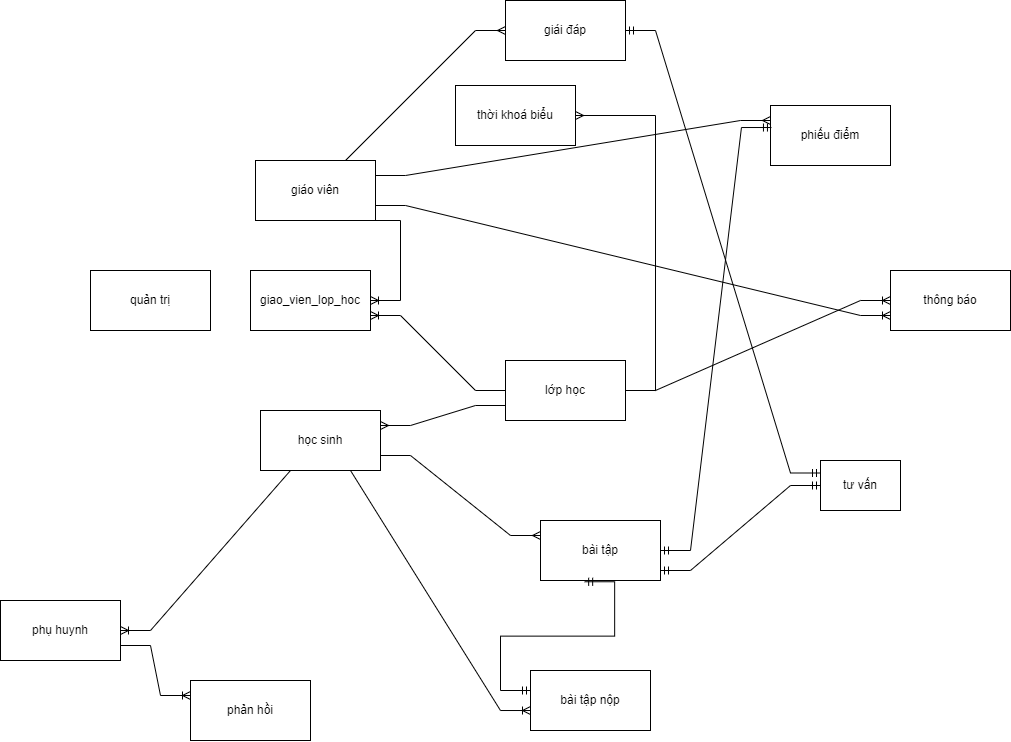

The diagram above was exported from draw.io. Its source (the exported page's mxGraphModel, read from the mxfile embedded in the PNG):
<mxGraphModel dx="5563" dy="1120" grid="1" gridSize="10" guides="1" tooltips="1" connect="1" arrows="1" fold="1" page="1" pageScale="1" pageWidth="850" pageHeight="1100" math="0" shadow="0">
  <root>
    <mxCell id="0" />
    <mxCell id="1" parent="0" />
    <mxCell id="2" value="giáo viên" style="rounded=0;whiteSpace=wrap;html=1;" vertex="1" parent="1">
      <mxGeometry x="5525" y="1320" width="120" height="60" as="geometry" />
    </mxCell>
    <mxCell id="3" value="học sinh" style="rounded=0;whiteSpace=wrap;html=1;" vertex="1" parent="1">
      <mxGeometry x="5530" y="1570" width="120" height="60" as="geometry" />
    </mxCell>
    <mxCell id="4" value="lớp học" style="rounded=0;whiteSpace=wrap;html=1;" vertex="1" parent="1">
      <mxGeometry x="5775" y="1520" width="120" height="60" as="geometry" />
    </mxCell>
    <mxCell id="5" value="quản trị" style="rounded=0;whiteSpace=wrap;html=1;" vertex="1" parent="1">
      <mxGeometry x="5360" y="1430" width="120" height="60" as="geometry" />
    </mxCell>
    <mxCell id="6" value="bài tập" style="rounded=0;whiteSpace=wrap;html=1;" vertex="1" parent="1">
      <mxGeometry x="5810" y="1680" width="120" height="60" as="geometry" />
    </mxCell>
    <mxCell id="7" value="phiếu điểm" style="rounded=0;whiteSpace=wrap;html=1;" vertex="1" parent="1">
      <mxGeometry x="6040" y="1265" width="120" height="60" as="geometry" />
    </mxCell>
    <mxCell id="8" value="thời khoá biểu" style="rounded=0;whiteSpace=wrap;html=1;" vertex="1" parent="1">
      <mxGeometry x="5725" y="1245" width="120" height="60" as="geometry" />
    </mxCell>
    <mxCell id="9" value="giái đáp" style="rounded=0;whiteSpace=wrap;html=1;" vertex="1" parent="1">
      <mxGeometry x="5775" y="1160" width="120" height="60" as="geometry" />
    </mxCell>
    <mxCell id="10" value="tư vấn" style="rounded=0;whiteSpace=wrap;html=1;" vertex="1" parent="1">
      <mxGeometry x="6090" y="1620" width="80" height="50" as="geometry" />
    </mxCell>
    <mxCell id="11" value="" style="edgeStyle=entityRelationEdgeStyle;fontSize=12;html=1;endArrow=ERmany;rounded=0;exitX=0.5;exitY=0;exitDx=0;exitDy=0;entryX=0;entryY=0.5;entryDx=0;entryDy=0;" edge="1" source="2" target="9" parent="1">
      <mxGeometry width="100" height="100" relative="1" as="geometry">
        <mxPoint x="6070" y="1500" as="sourcePoint" />
        <mxPoint x="6170" y="1400" as="targetPoint" />
      </mxGeometry>
    </mxCell>
    <mxCell id="12" value="" style="edgeStyle=entityRelationEdgeStyle;fontSize=12;html=1;endArrow=ERmandOne;startArrow=ERmandOne;rounded=0;exitX=0;exitY=0.25;exitDx=0;exitDy=0;" edge="1" source="10" target="9" parent="1">
      <mxGeometry width="100" height="100" relative="1" as="geometry">
        <mxPoint x="6070" y="1500" as="sourcePoint" />
        <mxPoint x="6170" y="1400" as="targetPoint" />
      </mxGeometry>
    </mxCell>
    <mxCell id="13" value="" style="edgeStyle=entityRelationEdgeStyle;fontSize=12;html=1;endArrow=ERmany;rounded=0;exitX=1;exitY=0.75;exitDx=0;exitDy=0;entryX=0;entryY=0.25;entryDx=0;entryDy=0;" edge="1" source="3" target="6" parent="1">
      <mxGeometry width="100" height="100" relative="1" as="geometry">
        <mxPoint x="6070" y="1500" as="sourcePoint" />
        <mxPoint x="6170" y="1400" as="targetPoint" />
      </mxGeometry>
    </mxCell>
    <mxCell id="14" value="" style="edgeStyle=entityRelationEdgeStyle;fontSize=12;html=1;endArrow=ERmany;rounded=0;" edge="1" source="4" target="8" parent="1">
      <mxGeometry width="100" height="100" relative="1" as="geometry">
        <mxPoint x="6070" y="1500" as="sourcePoint" />
        <mxPoint x="6170" y="1400" as="targetPoint" />
      </mxGeometry>
    </mxCell>
    <mxCell id="15" value="" style="edgeStyle=entityRelationEdgeStyle;fontSize=12;html=1;endArrow=ERmany;rounded=0;exitX=0;exitY=0.75;exitDx=0;exitDy=0;entryX=1;entryY=0.25;entryDx=0;entryDy=0;" edge="1" source="4" target="3" parent="1">
      <mxGeometry width="100" height="100" relative="1" as="geometry">
        <mxPoint x="6070" y="1500" as="sourcePoint" />
        <mxPoint x="6170" y="1400" as="targetPoint" />
      </mxGeometry>
    </mxCell>
    <mxCell id="16" value="" style="edgeStyle=entityRelationEdgeStyle;fontSize=12;html=1;endArrow=ERmandOne;startArrow=ERmandOne;rounded=0;entryX=0.008;entryY=0.367;entryDx=0;entryDy=0;entryPerimeter=0;" edge="1" source="6" target="7" parent="1">
      <mxGeometry width="100" height="100" relative="1" as="geometry">
        <mxPoint x="6020" y="1400" as="sourcePoint" />
        <mxPoint x="6120" y="1300" as="targetPoint" />
      </mxGeometry>
    </mxCell>
    <mxCell id="17" value="" style="edgeStyle=entityRelationEdgeStyle;fontSize=12;html=1;endArrow=ERmandOne;startArrow=ERmandOne;rounded=0;" edge="1" target="10" parent="1">
      <mxGeometry width="100" height="100" relative="1" as="geometry">
        <mxPoint x="5930" y="1730" as="sourcePoint" />
        <mxPoint x="6120" y="1300" as="targetPoint" />
      </mxGeometry>
    </mxCell>
    <mxCell id="18" value="" style="edgeStyle=entityRelationEdgeStyle;fontSize=12;html=1;endArrow=ERmany;rounded=0;exitX=1;exitY=0.25;exitDx=0;exitDy=0;entryX=0;entryY=0.25;entryDx=0;entryDy=0;" edge="1" source="2" target="7" parent="1">
      <mxGeometry width="100" height="100" relative="1" as="geometry">
        <mxPoint x="6020" y="1400" as="sourcePoint" />
        <mxPoint x="6120" y="1300" as="targetPoint" />
      </mxGeometry>
    </mxCell>
    <mxCell id="19" value="phụ huynh" style="whiteSpace=wrap;html=1;align=center;" vertex="1" parent="1">
      <mxGeometry x="5270" y="1760" width="120" height="60" as="geometry" />
    </mxCell>
    <mxCell id="20" value="giao_vien_lop_hoc" style="rounded=0;whiteSpace=wrap;html=1;" vertex="1" parent="1">
      <mxGeometry x="5520" y="1430" width="120" height="60" as="geometry" />
    </mxCell>
    <mxCell id="21" value="" style="edgeStyle=entityRelationEdgeStyle;fontSize=12;html=1;endArrow=ERoneToMany;rounded=0;exitX=0.5;exitY=1;exitDx=0;exitDy=0;" edge="1" source="2" target="20" parent="1">
      <mxGeometry width="100" height="100" relative="1" as="geometry">
        <mxPoint x="5660" y="1450" as="sourcePoint" />
        <mxPoint x="5560" y="1430" as="targetPoint" />
      </mxGeometry>
    </mxCell>
    <mxCell id="22" value="" style="edgeStyle=entityRelationEdgeStyle;fontSize=12;html=1;endArrow=ERoneToMany;rounded=0;exitX=0;exitY=0.5;exitDx=0;exitDy=0;entryX=1;entryY=0.75;entryDx=0;entryDy=0;" edge="1" source="4" target="20" parent="1">
      <mxGeometry width="100" height="100" relative="1" as="geometry">
        <mxPoint x="5970" y="1530" as="sourcePoint" />
        <mxPoint x="6070" y="1430" as="targetPoint" />
      </mxGeometry>
    </mxCell>
    <mxCell id="23" value="" style="edgeStyle=entityRelationEdgeStyle;fontSize=12;html=1;endArrow=ERoneToMany;rounded=0;exitX=0.5;exitY=1;exitDx=0;exitDy=0;" edge="1" source="3" target="19" parent="1">
      <mxGeometry width="100" height="100" relative="1" as="geometry">
        <mxPoint x="5940" y="1690" as="sourcePoint" />
        <mxPoint x="5590" y="1707" as="targetPoint" />
      </mxGeometry>
    </mxCell>
    <mxCell id="24" value="phản hồi" style="whiteSpace=wrap;html=1;align=center;" vertex="1" parent="1">
      <mxGeometry x="5460" y="1840" width="120" height="60" as="geometry" />
    </mxCell>
    <mxCell id="25" value="" style="edgeStyle=entityRelationEdgeStyle;fontSize=12;html=1;endArrow=ERoneToMany;rounded=0;exitX=1;exitY=0.75;exitDx=0;exitDy=0;entryX=0;entryY=0.25;entryDx=0;entryDy=0;" edge="1" source="19" target="24" parent="1">
      <mxGeometry width="100" height="100" relative="1" as="geometry">
        <mxPoint x="5400" y="1820" as="sourcePoint" />
        <mxPoint x="5840" y="1770" as="targetPoint" />
      </mxGeometry>
    </mxCell>
    <mxCell id="26" value="thông báo" style="rounded=0;whiteSpace=wrap;html=1;" vertex="1" parent="1">
      <mxGeometry x="6160" y="1430" width="120" height="60" as="geometry" />
    </mxCell>
    <mxCell id="27" value="" style="edgeStyle=entityRelationEdgeStyle;fontSize=12;html=1;endArrow=ERoneToMany;rounded=0;exitX=1;exitY=0.75;exitDx=0;exitDy=0;entryX=0;entryY=0.75;entryDx=0;entryDy=0;" edge="1" source="2" target="26" parent="1">
      <mxGeometry width="100" height="100" relative="1" as="geometry">
        <mxPoint x="5980" y="1600" as="sourcePoint" />
        <mxPoint x="6080" y="1500" as="targetPoint" />
      </mxGeometry>
    </mxCell>
    <mxCell id="28" value="" style="edgeStyle=entityRelationEdgeStyle;fontSize=12;html=1;endArrow=ERoneToMany;rounded=0;exitX=1;exitY=0.75;exitDx=0;exitDy=0;" edge="1" source="4" target="26" parent="1">
      <mxGeometry width="100" height="100" relative="1" as="geometry">
        <mxPoint x="5970" y="1580" as="sourcePoint" />
        <mxPoint x="6080" y="1500" as="targetPoint" />
      </mxGeometry>
    </mxCell>
    <mxCell id="29" value="bài tập nộp" style="rounded=0;whiteSpace=wrap;html=1;" vertex="1" parent="1">
      <mxGeometry x="5800" y="1830" width="120" height="60" as="geometry" />
    </mxCell>
    <mxCell id="30" value="" style="edgeStyle=entityRelationEdgeStyle;fontSize=12;html=1;endArrow=ERoneToMany;rounded=0;exitX=0.5;exitY=1;exitDx=0;exitDy=0;entryX=0;entryY=0.5;entryDx=0;entryDy=0;" edge="1" source="3" target="29" parent="1">
      <mxGeometry width="100" height="100" relative="1" as="geometry">
        <mxPoint x="6080" y="1700" as="sourcePoint" />
        <mxPoint x="6180" y="1600" as="targetPoint" />
      </mxGeometry>
    </mxCell>
    <mxCell id="31" value="" style="edgeStyle=entityRelationEdgeStyle;fontSize=12;html=1;endArrow=ERmandOne;startArrow=ERmandOne;rounded=0;exitX=0.368;exitY=1.021;exitDx=0;exitDy=0;exitPerimeter=0;" edge="1" source="6" parent="1">
      <mxGeometry width="100" height="100" relative="1" as="geometry">
        <mxPoint x="6080" y="1700" as="sourcePoint" />
        <mxPoint x="5800" y="1850" as="targetPoint" />
      </mxGeometry>
    </mxCell>
  </root>
</mxGraphModel>